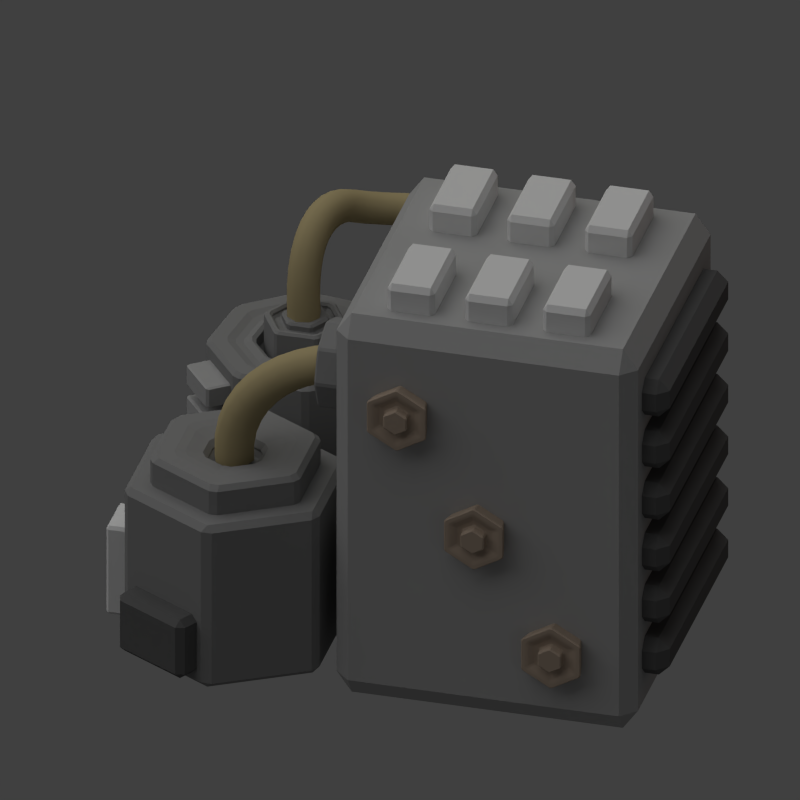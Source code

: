 # Source: small_cogeneration_module.blend  (saved by Blender 2.78.0; exported with 4.5.12 LTS)
import bpy
from mathutils import Matrix  # noqa: F401  (used for matrix-valued properties, if any)

bpy.ops.wm.read_factory_settings(use_empty=True)
scene = bpy.context.scene
scene.name = 'Scene'

# ---- collections
col_collection_1 = bpy.data.collections.new('Collection 1'); scene.collection.children.link(col_collection_1)

# ---- materials (node trees are filled in below, after node groups)
mat_material_002 = bpy.data.materials.new('Material.002')
mat_material_002.alpha_threshold = 0.0
mat_material_002.use_transparent_shadow = False
mat_material_002.diffuse_color = (0.1237, 0.1237, 0.1237, 1.0)
mat_material_002.roughness = 0.5
mat_material_002.line_color = (0.0, 0.0, 0.0, 1.0)
mat_material_004 = bpy.data.materials.new('Material.004')
mat_material_004.alpha_threshold = 0.0
mat_material_004.use_transparent_shadow = False
mat_material_004.diffuse_color = (0.4109, 0.4109, 0.4109, 1.0)
mat_material_004.roughness = 0.5
mat_material_004.line_color = (0.0, 0.0, 0.0, 1.0)
mat_material_007 = bpy.data.materials.new('Material.007')
mat_material_007.alpha_threshold = 0.0
mat_material_007.use_transparent_shadow = False
mat_material_007.diffuse_color = (0.2598, 0.2598, 0.2598, 1.0)
mat_material_007.roughness = 0.5
mat_material_007.line_color = (0.0, 0.0, 0.0, 1.0)
mat_material_003 = bpy.data.materials.new('Material.003')
mat_material_003.alpha_threshold = 0.0
mat_material_003.use_transparent_shadow = False
mat_material_003.roughness = 0.5
mat_material_003.line_color = (0.0, 0.0, 0.0, 1.0)
mat_material = bpy.data.materials.new('Material')
mat_material.alpha_threshold = 0.0
mat_material.use_transparent_shadow = False
mat_material.diffuse_color = (0.2598, 0.2598, 0.2598, 1.0)
mat_material.roughness = 0.5
mat_material.line_color = (0.0, 0.0, 0.0, 1.0)
mat_material_001 = bpy.data.materials.new('Material.001')
mat_material_001.alpha_threshold = 0.0
mat_material_001.use_transparent_shadow = False
mat_material_001.diffuse_color = (0.4109, 0.4109, 0.4109, 1.0)
mat_material_001.roughness = 0.5
mat_material_001.line_color = (0.0, 0.0, 0.0, 1.0)
mat_material_008 = bpy.data.materials.new('Material.008')
mat_material_008.alpha_threshold = 0.0
mat_material_008.use_transparent_shadow = False
mat_material_008.diffuse_color = (0.456, 0.3757, 0.203, 1.0)
mat_material_008.roughness = 0.5
mat_material_008.specular_intensity = 0.25
mat_material_008.line_color = (0.0, 0.0, 0.0, 1.0)
mat_material_009 = bpy.data.materials.new('Material.009')
mat_material_009.alpha_threshold = 0.0
mat_material_009.use_transparent_shadow = False
mat_material_009.diffuse_color = (0.456, 0.3757, 0.203, 1.0)
mat_material_009.roughness = 0.5
mat_material_009.specular_intensity = 0.25
mat_material_009.line_color = (0.0, 0.0, 0.0, 1.0)
mat_material_010 = bpy.data.materials.new('Material.010')
mat_material_010.alpha_threshold = 0.0
mat_material_010.use_transparent_shadow = False
mat_material_010.diffuse_color = (0.423, 0.334, 0.26, 1.0)
mat_material_010.roughness = 0.5
mat_material_010.line_color = (0.0, 0.0, 0.0, 1.0)

# ---- material node trees

# ---- world
world_world = bpy.data.worlds.new('World'); scene.world = world_world
world_world.color = (0.05088, 0.05088, 0.05088)
world_world.use_sun_shadow = False
world_world.sun_shadow_jitter_overblur = 0.0
world_world.cycles.sampling_method = 'NONE'
world_world.cycles.sample_map_resolution = 256

# ---- cameras
cam_camera = bpy.data.cameras.new('Camera')
cam_camera.type = 'ORTHO'
cam_camera.clip_end = 100.0
cam_camera.lens = 35.0
cam_camera.sensor_width = 32.0
cam_camera.sensor_height = 18.0
cam_camera.ortho_scale = 4.0
cam_camera.dof.focus_distance = 0.0
cam_camera.dof.aperture_fstop = 128.0

# ---- lights
light_point = bpy.data.lights.new('Point', 'POINT')
light_point.transmission_factor = 0.0
light_point.energy = 4.5
light_point.shadow_buffer_clip_start = 0.5
light_point.shadow_soft_size = 0.1
light_point.shadow_maximum_resolution = 0.006
light_point.use_absolute_resolution = True
light_lamp_001 = bpy.data.lights.new('Lamp.001', 'POINT')
light_lamp_001.color = (1.0, 0.9744, 0.0)
light_lamp_001.transmission_factor = 0.0
light_lamp_001.cutoff_distance = 30.0
light_lamp_001.shadow_buffer_clip_start = 1.001
light_lamp_001.shadow_soft_size = 1.0
light_lamp_001.shadow_maximum_resolution = 0.006
light_lamp_001.use_absolute_resolution = True
light_lamp_001.cycles.use_multiple_importance_sampling = False
light_sun = bpy.data.lights.new('Sun', 'SUN')
light_sun.transmission_factor = 0.0
light_sun.angle = 1.571
light_sun.energy = 1.0
light_sun.shadow_buffer_clip_start = 0.5
light_sun.shadow_soft_size = 1.0
light_sun.shadow_cascade_max_distance = 1000.0
light_sun.cycles.use_multiple_importance_sampling = False
light_lamp = bpy.data.lights.new('Lamp', 'POINT')
light_lamp.color = (1.0, 0.3101, 0.0)
light_lamp.transmission_factor = 0.0
light_lamp.cutoff_distance = 30.0
light_lamp.energy = 8.0
light_lamp.shadow_buffer_clip_start = 1.001
light_lamp.shadow_soft_size = 1.0
light_lamp.shadow_maximum_resolution = 0.006
light_lamp.use_absolute_resolution = True
light_lamp.cycles.use_multiple_importance_sampling = False

# ---- meshes
me_cube_045 = bpy.data.meshes.new('Cube.045')
me_cube_045.from_pydata([(-0.6621, -0.6621, -0.4878), (-0.6621, 0.6621, -0.4878), (0.6621, 0.6621, -0.4878), (0.6621, -0.6621, -0.4878), (-0.6621, -0.6621, 0.4878), (-0.6621, 0.6621, 0.4878), (0.6621, 0.6621, 0.4878), (0.6621, -0.6621, 0.4878)], [], [(4, 5, 1, 0), (5, 6, 2, 1), (6, 7, 3, 2), (7, 4, 0, 3), (0, 1, 2, 3), (7, 6, 5, 4)])
me_cube_045.materials.append(mat_material_002)
me_cube_045.use_remesh_preserve_volume = False
me_cube_045.use_remesh_preserve_attributes = False
me_cube_045.use_mirror_vertex_groups = False
me_cube_045.update()
me_cube_044 = bpy.data.meshes.new('Cube.044')
me_cube_044.from_pydata([(-1.0, -1.0, -1.0), (-1.0, 1.0, -1.0), (1.0, 1.0, -1.0), (1.0, -1.0, -1.0), (-1.0, -1.0, 1.0), (-1.0, 1.0, 1.0), (1.0, 1.0, 1.0), (1.0, -1.0, 1.0)], [], [(4, 5, 1, 0), (5, 6, 2, 1), (6, 7, 3, 2), (7, 4, 0, 3), (0, 1, 2, 3), (7, 6, 5, 4)])
me_cube_044.materials.append(mat_material_004)
me_cube_044.use_remesh_preserve_volume = False
me_cube_044.use_remesh_preserve_attributes = False
me_cube_044.use_mirror_vertex_groups = False
me_cube_044.update()
me_cylinder_016 = bpy.data.meshes.new('Cylinder.016')
me_cylinder_016.from_pydata([(-1.366e-08, 1.0, -1.319), (-1.366e-08, 1.0, 1.246), (0.7071, 0.7071, -1.319), (0.7071, 0.7071, 1.246), (1.0, -4.169e-08, -1.319), (1.0, -4.169e-08, 1.246), (0.7071, -0.7071, -1.319), (0.7071, -0.7071, 1.246), (-1.011e-07, -1.0, -1.319), (-1.011e-07, -1.0, 1.246), (-0.7071, -0.7071, -1.319), (-0.7071, -0.7071, 1.246), (-1.0, 1.394e-08, -1.319), (-1.0, 1.394e-08, 1.246), (-0.7071, 0.7071, -1.319), (-0.7071, 0.7071, 1.246), (-1.553e-08, 0.7479, 1.246), (0.5289, 0.5289, 1.246), (0.7479, -3.068e-08, 1.246), (0.5289, -0.5289, 1.246), (-8.092e-08, -0.7479, 1.246), (-0.5289, -0.5289, 1.246), (-0.7479, 1.094e-08, 1.246), (-0.5289, 0.5289, 1.246), (-1.981e-08, 0.6732, 1.192), (0.476, 0.476, 1.192), (0.6732, -2.741e-08, 1.192), (0.476, -0.476, 1.192), (-7.867e-08, -0.6732, 1.192), (-0.476, -0.476, 1.192), (-0.6732, 1.004e-08, 1.192), (-0.476, 0.476, 1.192), (-2.943e-08, 0.5052, 1.264), (0.3572, 0.3572, 1.264), (0.5052, -2.192e-08, 1.264), (0.3572, -0.3572, 1.264), (-7.36e-08, -0.5052, 1.264), (-0.3572, -0.3572, 1.264), (-0.5052, 6.182e-09, 1.264), (-0.3572, 0.3572, 1.264), (-2.943e-08, 0.5052, 1.047), (0.3572, 0.3572, 1.047), (0.5052, -2.192e-08, 1.047), (0.3572, -0.3572, 1.047), (-7.36e-08, -0.5052, 1.047), (-0.3572, -0.3572, 1.047), (-0.5052, 6.182e-09, 1.047), (-0.3572, 0.3572, 1.047)], [], [(0, 1, 3, 2), (2, 3, 5, 4), (4, 5, 7, 6), (6, 7, 9, 8), (8, 9, 11, 10), (10, 11, 13, 12), (1, 15, 23, 16), (14, 15, 1, 0), (12, 13, 15, 14), (0, 2, 4, 6, 8, 10, 12, 14), (16, 23, 31, 24), (15, 13, 22, 23), (13, 11, 21, 22), (11, 9, 20, 21), (9, 7, 19, 20), (7, 5, 18, 19), (5, 3, 17, 18), (3, 1, 16, 17), (24, 31, 39, 32), (23, 22, 30, 31), (22, 21, 29, 30), (21, 20, 28, 29), (20, 19, 27, 28), (19, 18, 26, 27), (18, 17, 25, 26), (17, 16, 24, 25), (32, 39, 47, 40), (31, 30, 38, 39), (30, 29, 37, 38), (29, 28, 36, 37), (28, 27, 35, 36), (27, 26, 34, 35), (26, 25, 33, 34), (25, 24, 32, 33), (41, 40, 47, 46, 45, 44, 43, 42), (39, 38, 46, 47), (38, 37, 45, 46), (37, 36, 44, 45), (36, 35, 43, 44), (35, 34, 42, 43), (34, 33, 41, 42), (33, 32, 40, 41)])
me_cylinder_016.materials.append(mat_material_007)
me_cylinder_016.use_remesh_preserve_volume = False
me_cylinder_016.use_remesh_preserve_attributes = False
me_cylinder_016.use_mirror_vertex_groups = False
me_cylinder_016.update()
me_cylinder_013 = bpy.data.meshes.new('Cylinder.013')
me_cylinder_013.from_pydata([(-1.366e-08, 1.0, -1.319), (-1.366e-08, 1.0, 1.246), (0.7071, 0.7071, -1.319), (0.7071, 0.7071, 1.246), (1.0, -4.169e-08, -1.319), (1.0, -4.169e-08, 1.246), (0.7071, -0.7071, -1.319), (0.7071, -0.7071, 1.246), (-1.011e-07, -1.0, -1.319), (-1.011e-07, -1.0, 1.246), (-0.7071, -0.7071, -1.319), (-0.7071, -0.7071, 1.246), (-1.0, 1.394e-08, -1.319), (-1.0, 1.394e-08, 1.246), (-0.7071, 0.7071, -1.319), (-0.7071, 0.7071, 1.246), (-1.553e-08, 0.7479, 1.246), (0.5289, 0.5289, 1.246), (0.7479, -3.068e-08, 1.246), (0.5289, -0.5289, 1.246), (-8.092e-08, -0.7479, 1.246), (-0.5289, -0.5289, 1.246), (-0.7479, 1.094e-08, 1.246), (-0.5289, 0.5289, 1.246), (-1.981e-08, 0.6732, 1.192), (0.476, 0.476, 1.192), (0.6732, -2.741e-08, 1.192), (0.476, -0.476, 1.192), (-7.867e-08, -0.6732, 1.192), (-0.476, -0.476, 1.192), (-0.6732, 1.004e-08, 1.192), (-0.476, 0.476, 1.192), (-2.943e-08, 0.5052, 1.264), (0.3572, 0.3572, 1.264), (0.5052, -2.192e-08, 1.264), (0.3572, -0.3572, 1.264), (-7.36e-08, -0.5052, 1.264), (-0.3572, -0.3572, 1.264), (-0.5052, 6.182e-09, 1.264), (-0.3572, 0.3572, 1.264), (-2.943e-08, 0.5052, 1.047), (0.3572, 0.3572, 1.047), (0.5052, -2.192e-08, 1.047), (0.3572, -0.3572, 1.047), (-7.36e-08, -0.5052, 1.047), (-0.3572, -0.3572, 1.047), (-0.5052, 6.182e-09, 1.047), (-0.3572, 0.3572, 1.047)], [], [(0, 1, 3, 2), (2, 3, 5, 4), (4, 5, 7, 6), (6, 7, 9, 8), (8, 9, 11, 10), (10, 11, 13, 12), (1, 15, 23, 16), (14, 15, 1, 0), (12, 13, 15, 14), (0, 2, 4, 6, 8, 10, 12, 14), (16, 23, 31, 24), (15, 13, 22, 23), (13, 11, 21, 22), (11, 9, 20, 21), (9, 7, 19, 20), (7, 5, 18, 19), (5, 3, 17, 18), (3, 1, 16, 17), (24, 31, 39, 32), (23, 22, 30, 31), (22, 21, 29, 30), (21, 20, 28, 29), (20, 19, 27, 28), (19, 18, 26, 27), (18, 17, 25, 26), (17, 16, 24, 25), (32, 39, 47, 40), (31, 30, 38, 39), (30, 29, 37, 38), (29, 28, 36, 37), (28, 27, 35, 36), (27, 26, 34, 35), (26, 25, 33, 34), (25, 24, 32, 33), (41, 40, 47, 46, 45, 44, 43, 42), (39, 38, 46, 47), (38, 37, 45, 46), (37, 36, 44, 45), (36, 35, 43, 44), (35, 34, 42, 43), (34, 33, 41, 42), (33, 32, 40, 41)])
me_cylinder_013.materials.append(mat_material_007)
me_cylinder_013.use_remesh_preserve_volume = False
me_cylinder_013.use_remesh_preserve_attributes = False
me_cylinder_013.use_mirror_vertex_groups = False
me_cylinder_013.update()
me_cylinder_012 = bpy.data.meshes.new('Cylinder.012')
me_cylinder_012.from_pydata([(0.0, 1.8, -1.8), (0.0, 1.8, 1.8), (1.559, 0.9, -1.8), (1.559, 0.9, 1.8), (1.559, -0.9, -1.8), (1.559, -0.9, 1.8), (-1.574e-07, -1.8, -1.8), (-1.574e-07, -1.8, 1.8), (-1.559, -0.9, -1.8), (-1.559, -0.9, 1.8), (-1.559, 0.9, -1.8), (-1.559, 0.9, 1.8), (-2.694e-08, 1.19, 1.8), (1.03, 0.5949, 1.8), (1.03, -0.5949, 1.8), (-1.31e-07, -1.19, 1.8), (-1.03, -0.5949, 1.8), (-1.03, 0.5949, 1.8), (-6.83e-08, 0.5994, 1.657), (0.5191, 0.2997, 1.657), (0.5191, -0.2997, 1.657), (-1.296e-07, -0.5994, 1.657), (-0.5191, -0.2997, 1.657), (-0.5191, 0.2997, 1.657), (-6.83e-08, 0.5994, 1.418), (0.5191, 0.2997, 1.418), (0.5191, -0.2997, 1.418), (-1.296e-07, -0.5994, 1.418), (-0.5191, -0.2997, 1.418), (-0.5191, 0.2997, 1.418)], [], [(0, 1, 3, 2), (2, 3, 5, 4), (4, 5, 7, 6), (6, 7, 9, 8), (1, 11, 17, 12), (10, 11, 1, 0), (8, 9, 11, 10), (0, 2, 4, 6, 8, 10), (12, 17, 23, 18), (11, 9, 16, 17), (9, 7, 15, 16), (7, 5, 14, 15), (5, 3, 13, 14), (3, 1, 12, 13), (18, 23, 29, 24), (17, 16, 22, 23), (16, 15, 21, 22), (15, 14, 20, 21), (14, 13, 19, 20), (13, 12, 18, 19), (25, 24, 29, 28, 27, 26), (23, 22, 28, 29), (22, 21, 27, 28), (21, 20, 26, 27), (20, 19, 25, 26), (19, 18, 24, 25)])
me_cylinder_012.materials.append(mat_material_007)
me_cylinder_012.use_remesh_preserve_volume = False
me_cylinder_012.use_remesh_preserve_attributes = False
me_cylinder_012.use_mirror_vertex_groups = False
me_cylinder_012.update()
me_cube_043 = bpy.data.meshes.new('Cube.043')
me_cube_043.from_pydata([(-1.0, -1.0, -1.0), (-1.0, 1.0, -1.0), (1.0, 1.0, -1.0), (1.0, -1.0, -1.0), (-1.0, -1.0, 1.838), (-1.0, 1.0, 1.838), (1.0, 1.0, 1.838), (1.0, -1.0, 1.838)], [], [(4, 5, 1, 0), (5, 6, 2, 1), (6, 7, 3, 2), (7, 4, 0, 3), (0, 1, 2, 3), (7, 6, 5, 4)])
me_cube_043.materials.append(mat_material_003)
me_cube_043.use_remesh_preserve_volume = False
me_cube_043.use_remesh_preserve_attributes = False
me_cube_043.use_mirror_vertex_groups = False
me_cube_043.update()
me_cylinder_011 = bpy.data.meshes.new('Cylinder.011')
me_cylinder_011.from_pydata([(0.0, 1.8, -1.8), (0.0, 1.8, 1.8), (1.559, 0.9, -1.8), (1.559, 0.9, 1.8), (1.559, -0.9, -1.8), (1.559, -0.9, 1.8), (-1.574e-07, -1.8, -1.8), (-1.574e-07, -1.8, 1.8), (-1.559, -0.9, -1.8), (-1.559, -0.9, 1.8), (-1.559, 0.9, -1.8), (-1.559, 0.9, 1.8), (-1.563e-08, 1.446, 1.8), (1.252, 0.723, 1.8), (1.252, -0.723, 1.8), (-1.42e-07, -1.446, 1.8), (-1.252, -0.723, 1.8), (-1.252, 0.723, 1.8), (-1.563e-08, 1.446, 1.508), (1.252, 0.723, 1.508), (1.252, -0.723, 1.508), (-1.42e-07, -1.446, 1.508), (-1.252, -0.723, 1.508), (-1.252, 0.723, 1.508), (-3.321e-08, 1.048, 1.508), (0.9075, 0.5239, 1.508), (0.9075, -0.5239, 1.508), (-1.248e-07, -1.048, 1.508), (-0.9075, -0.5239, 1.508), (-0.9075, 0.5239, 1.508), (-1.458e-08, 1.048, 1.931), (0.9075, 0.5239, 1.931), (0.9075, -0.5239, 1.931), (-1.062e-07, -1.048, 1.931), (-0.9075, -0.5239, 1.931), (-0.9075, 0.5239, 1.931)], [], [(0, 1, 3, 2), (2, 3, 5, 4), (4, 5, 7, 6), (6, 7, 9, 8), (1, 11, 17, 12), (10, 11, 1, 0), (8, 9, 11, 10), (0, 2, 4, 6, 8, 10), (12, 17, 23, 18), (11, 9, 16, 17), (9, 7, 15, 16), (7, 5, 14, 15), (5, 3, 13, 14), (3, 1, 12, 13), (18, 23, 29, 24), (17, 16, 22, 23), (16, 15, 21, 22), (15, 14, 20, 21), (14, 13, 19, 20), (13, 12, 18, 19), (24, 29, 35, 30), (23, 22, 28, 29), (22, 21, 27, 28), (21, 20, 26, 27), (20, 19, 25, 26), (19, 18, 24, 25), (31, 30, 35, 34, 33, 32), (29, 28, 34, 35), (28, 27, 33, 34), (27, 26, 32, 33), (26, 25, 31, 32), (25, 24, 30, 31)])
me_cylinder_011.materials.append(mat_material)
me_cylinder_011.use_remesh_preserve_volume = False
me_cylinder_011.use_remesh_preserve_attributes = False
me_cylinder_011.use_mirror_vertex_groups = False
me_cylinder_011.update()
me_cylinder_010 = bpy.data.meshes.new('Cylinder.010')
me_cylinder_010.from_pydata([(-1.366e-08, 1.0, -1.067), (-1.366e-08, 1.0, 1.246), (0.7071, 0.7071, -1.067), (0.7071, 0.7071, 1.246), (1.0, -4.169e-08, -1.067), (1.0, -4.169e-08, 1.246), (0.7071, -0.7071, -1.067), (0.7071, -0.7071, 1.246), (-1.011e-07, -1.0, -1.067), (-1.011e-07, -1.0, 1.246), (-0.7071, -0.7071, -1.067), (-0.7071, -0.7071, 1.246), (-1.0, 1.394e-08, -1.067), (-1.0, 1.394e-08, 1.246), (-0.7071, 0.7071, -1.067), (-0.7071, 0.7071, 1.246), (-1.553e-08, 0.7479, 1.246), (0.5289, 0.5289, 1.246), (0.7479, -3.068e-08, 1.246), (0.5289, -0.5289, 1.246), (-8.092e-08, -0.7479, 1.246), (-0.5289, -0.5289, 1.246), (-0.7479, 1.094e-08, 1.246), (-0.5289, 0.5289, 1.246), (-1.981e-08, 0.6732, 1.192), (0.476, 0.476, 1.192), (0.6732, -2.741e-08, 1.192), (0.476, -0.476, 1.192), (-7.867e-08, -0.6732, 1.192), (-0.476, -0.476, 1.192), (-0.6732, 1.004e-08, 1.192), (-0.476, 0.476, 1.192), (-2.943e-08, 0.5052, 1.264), (0.3572, 0.3572, 1.264), (0.5052, -2.192e-08, 1.264), (0.3572, -0.3572, 1.264), (-7.36e-08, -0.5052, 1.264), (-0.3572, -0.3572, 1.264), (-0.5052, 6.182e-09, 1.264), (-0.3572, 0.3572, 1.264), (-2.943e-08, 0.5052, 1.047), (0.3572, 0.3572, 1.047), (0.5052, -2.192e-08, 1.047), (0.3572, -0.3572, 1.047), (-7.36e-08, -0.5052, 1.047), (-0.3572, -0.3572, 1.047), (-0.5052, 6.182e-09, 1.047), (-0.3572, 0.3572, 1.047)], [], [(0, 1, 3, 2), (2, 3, 5, 4), (4, 5, 7, 6), (6, 7, 9, 8), (8, 9, 11, 10), (10, 11, 13, 12), (1, 15, 23, 16), (14, 15, 1, 0), (12, 13, 15, 14), (0, 2, 4, 6, 8, 10, 12, 14), (16, 23, 31, 24), (15, 13, 22, 23), (13, 11, 21, 22), (11, 9, 20, 21), (9, 7, 19, 20), (7, 5, 18, 19), (5, 3, 17, 18), (3, 1, 16, 17), (24, 31, 39, 32), (23, 22, 30, 31), (22, 21, 29, 30), (21, 20, 28, 29), (20, 19, 27, 28), (19, 18, 26, 27), (18, 17, 25, 26), (17, 16, 24, 25), (32, 39, 47, 40), (31, 30, 38, 39), (30, 29, 37, 38), (29, 28, 36, 37), (28, 27, 35, 36), (27, 26, 34, 35), (26, 25, 33, 34), (25, 24, 32, 33), (41, 40, 47, 46, 45, 44, 43, 42), (39, 38, 46, 47), (38, 37, 45, 46), (37, 36, 44, 45), (36, 35, 43, 44), (35, 34, 42, 43), (34, 33, 41, 42), (33, 32, 40, 41)])
me_cylinder_010.materials.append(mat_material_007)
me_cylinder_010.use_remesh_preserve_volume = False
me_cylinder_010.use_remesh_preserve_attributes = False
me_cylinder_010.use_mirror_vertex_groups = False
me_cylinder_010.update()
me_cylinder_007 = bpy.data.meshes.new('Cylinder.007')
me_cylinder_007.from_pydata([(-1.988e-08, 1.8, -1.441), (-1.988e-08, 1.8, 1.441), (1.559, 0.9, -1.441), (1.559, 0.9, 1.441), (1.559, -0.9, -1.441), (1.559, -0.9, 1.441), (-1.772e-07, -1.8, -1.441), (-1.772e-07, -1.8, 1.441), (-1.559, -0.9, -1.441), (-1.559, -0.9, 1.441), (-1.559, 0.9, -1.441), (-1.559, 0.9, 1.441)], [], [(0, 1, 3, 2), (2, 3, 5, 4), (4, 5, 7, 6), (6, 7, 9, 8), (3, 1, 11, 9, 7, 5), (10, 11, 1, 0), (8, 9, 11, 10), (0, 2, 4, 6, 8, 10)])
me_cylinder_007.materials.append(mat_material_007)
me_cylinder_007.use_remesh_preserve_volume = False
me_cylinder_007.use_remesh_preserve_attributes = False
me_cylinder_007.use_mirror_vertex_groups = False
me_cylinder_007.update()
me_cube_042 = bpy.data.meshes.new('Cube.042')
me_cube_042.from_pydata([(-1.104, -0.2536, -0.1892), (-1.104, 0.2536, -0.1892), (1.104, 0.2536, -0.1892), (1.104, -0.2536, -0.1892), (-1.104, -0.2536, 0.1892), (-1.104, 0.2536, 0.1892), (1.104, 0.2536, 0.1892), (1.104, -0.2536, 0.1892)], [], [(4, 5, 1, 0), (5, 6, 2, 1), (6, 7, 3, 2), (7, 4, 0, 3), (0, 1, 2, 3), (7, 6, 5, 4)])
me_cube_042.materials.append(mat_material_002)
me_cube_042.use_remesh_preserve_volume = False
me_cube_042.use_remesh_preserve_attributes = False
me_cube_042.use_mirror_vertex_groups = False
me_cube_042.update()
me_cube_041 = bpy.data.meshes.new('Cube.041')
me_cube_041.from_pydata([(-0.5386, -1.0, -0.6455), (-0.5386, 1.0, -0.6455), (0.5386, 1.0, -0.6455), (0.5386, -1.0, -0.6455), (-0.5386, -1.0, 0.6455), (-0.5386, 1.0, 0.6455), (0.5386, 1.0, 0.6455), (0.5386, -1.0, 0.6455)], [], [(4, 5, 1, 0), (5, 6, 2, 1), (6, 7, 3, 2), (7, 4, 0, 3), (0, 1, 2, 3), (7, 6, 5, 4)])
me_cube_041.materials.append(mat_material_003)
me_cube_041.use_remesh_preserve_volume = False
me_cube_041.use_remesh_preserve_attributes = False
me_cube_041.use_mirror_vertex_groups = False
me_cube_041.update()
me_cube_040 = bpy.data.meshes.new('Cube.040')
me_cube_040.from_pydata([(-0.5386, -1.0, -0.6455), (-0.5386, 1.0, -0.6455), (0.5386, 1.0, -0.6455), (0.5386, -1.0, -0.6455), (-0.5386, -1.0, 0.6455), (-0.5386, 1.0, 0.6455), (0.5386, 1.0, 0.6455), (0.5386, -1.0, 0.6455)], [], [(4, 5, 1, 0), (5, 6, 2, 1), (6, 7, 3, 2), (7, 4, 0, 3), (0, 1, 2, 3), (7, 6, 5, 4)])
me_cube_040.materials.append(mat_material_003)
me_cube_040.use_remesh_preserve_volume = False
me_cube_040.use_remesh_preserve_attributes = False
me_cube_040.use_mirror_vertex_groups = False
me_cube_040.update()
me_cube_039 = bpy.data.meshes.new('Cube.039')
me_cube_039.from_pydata([(-0.5386, -1.0, -0.6455), (-0.5386, 1.0, -0.6455), (0.5386, 1.0, -0.6455), (0.5386, -1.0, -0.6455), (-0.5386, -1.0, 0.6455), (-0.5386, 1.0, 0.6455), (0.5386, 1.0, 0.6455), (0.5386, -1.0, 0.6455)], [], [(4, 5, 1, 0), (5, 6, 2, 1), (6, 7, 3, 2), (7, 4, 0, 3), (0, 1, 2, 3), (7, 6, 5, 4)])
me_cube_039.materials.append(mat_material_003)
me_cube_039.use_remesh_preserve_volume = False
me_cube_039.use_remesh_preserve_attributes = False
me_cube_039.use_mirror_vertex_groups = False
me_cube_039.update()
me_cube_038 = bpy.data.meshes.new('Cube.038')
me_cube_038.from_pydata([(-1.0, -1.0, -1.0), (-1.0, 1.0, -1.0), (1.0, 1.0, -1.0), (1.0, -1.0, -1.0), (-1.0, -1.0, 1.0), (-1.0, 1.0, 1.0), (1.0, 1.0, 1.0), (1.0, -1.0, 1.0)], [], [(4, 5, 1, 0), (5, 6, 2, 1), (6, 7, 3, 2), (7, 4, 0, 3), (0, 1, 2, 3), (7, 6, 5, 4)])
me_cube_038.materials.append(mat_material_001)
me_cube_038.use_remesh_preserve_volume = False
me_cube_038.use_remesh_preserve_attributes = False
me_cube_038.use_mirror_vertex_groups = False
me_cube_038.update()
me_cylinder_015 = bpy.data.meshes.new('Cylinder.015')
me_cylinder_015.from_pydata([(0.0, 1.8, -1.8), (2.229e-08, 2.653, 1.786), (1.559, 0.9, -1.8), (2.298, 1.327, 1.786), (1.559, -0.9, -1.8), (2.298, -1.327, 1.786), (-1.574e-07, -1.8, -1.8), (-2.097e-07, -2.653, 1.786), (-1.559, -0.9, -1.8), (-2.298, -1.327, 1.786), (-1.559, 0.9, -1.8), (-2.298, 1.327, 1.786), (-7.52e-10, 2.131, 1.786), (1.846, 1.066, 1.786), (1.846, -1.066, 1.786), (-1.871e-07, -2.131, 1.786), (-1.846, -1.066, 1.786), (-1.846, 1.066, 1.786), (-1.563e-08, 1.446, 1.508), (1.252, 0.723, 1.508), (1.252, -0.723, 1.508), (-1.42e-07, -1.446, 1.508), (-1.252, -0.723, 1.508), (-1.252, 0.723, 1.508), (-3.321e-08, 1.048, 1.508), (0.9075, 0.5239, 1.508), (0.9075, -0.5239, 1.508), (-1.248e-07, -1.048, 1.508), (-0.9075, -0.5239, 1.508), (-0.9075, 0.5239, 1.508), (-1.458e-08, 1.048, 2.2), (0.9075, 0.5239, 2.2), (0.9075, -0.5239, 2.2), (-1.062e-07, -1.048, 2.2), (-0.9075, -0.5239, 2.2), (-0.9075, 0.5239, 2.2)], [], [(0, 1, 3, 2), (2, 3, 5, 4), (4, 5, 7, 6), (6, 7, 9, 8), (1, 11, 17, 12), (10, 11, 1, 0), (8, 9, 11, 10), (0, 2, 4, 6, 8, 10), (12, 17, 23, 18), (11, 9, 16, 17), (9, 7, 15, 16), (7, 5, 14, 15), (5, 3, 13, 14), (3, 1, 12, 13), (18, 23, 29, 24), (17, 16, 22, 23), (16, 15, 21, 22), (15, 14, 20, 21), (14, 13, 19, 20), (13, 12, 18, 19), (24, 29, 35, 30), (23, 22, 28, 29), (22, 21, 27, 28), (21, 20, 26, 27), (20, 19, 25, 26), (19, 18, 24, 25), (31, 30, 35, 34, 33, 32), (29, 28, 34, 35), (28, 27, 33, 34), (27, 26, 32, 33), (26, 25, 31, 32), (25, 24, 30, 31)])
me_cylinder_015.materials.append(mat_material_010)
me_cylinder_015.use_remesh_preserve_volume = False
me_cylinder_015.use_remesh_preserve_attributes = False
me_cylinder_015.use_mirror_vertex_groups = False
me_cylinder_015.update()

# ---- curves / text
cu_beziercurve_016 = bpy.data.curves.new('BezierCurve.016', 'CURVE')
cu_beziercurve_016.dimensions = '3D'
_sp = cu_beziercurve_016.splines.new('BEZIER'); _sp.bezier_points.add(1)
_sp.bezier_points.foreach_set('co', [0.1571, -0.2642, -0.3377, -0.1644, 0.2695, 0.2824])
_sp.bezier_points.foreach_set('handle_left', [0.1322, -0.2569, -0.6276, -0.03316, 0.0727, 0.3168])
_sp.bezier_points.foreach_set('handle_right', [0.1961, -0.2757, 0.1162, -0.2879, 0.4547, 0.25])
for _p, _l, _r in zip(_sp.bezier_points, ['ALIGNED', 'ALIGNED'], ['ALIGNED', 'ALIGNED']): _p.handle_left_type = _l; _p.handle_right_type = _r
_sp.bezier_points.foreach_set('radius', [2.066, 2.066])
_sp.order_u = 0
_sp.order_v = 0
cu_beziercurve_016.materials.append(mat_material_008)
cu_beziercurve_016.use_path = True
cu_beziercurve_016.use_path_clamp = True
cu_beziercurve_016.bevel_resolution = 2
cu_beziercurve_016.bevel_depth = 0.05
cu_beziercurve_016.fill_mode = 'FULL'
cu_beziercurve_000 = bpy.data.curves.new('BezierCurve.000', 'CURVE')
cu_beziercurve_000.dimensions = '3D'
_sp = cu_beziercurve_000.splines.new('BEZIER'); _sp.bezier_points.add(2)
_sp.bezier_points.foreach_set('co', [0.563, -0.2304, -0.4083, 0.04616, -0.3523, 0.1542, -0.2341, 0.7039, 0.1725])
_sp.bezier_points.foreach_set('handle_left', [0.5534, -0.2015, -0.7658, 0.2167, -0.4179, 0.2261, -0.643, 0.4058, 0.2213])
_sp.bezier_points.foreach_set('handle_right', [0.5792, -0.2791, 0.1948, -0.3037, -0.2177, 0.006593, -0.04983, 0.8382, 0.1505])
for _p, _l, _r in zip(_sp.bezier_points, ['ALIGNED', 'ALIGNED', 'ALIGNED'], ['ALIGNED', 'ALIGNED', 'ALIGNED']): _p.handle_left_type = _l; _p.handle_right_type = _r
_sp.bezier_points.foreach_set('radius', [2.096, 2.096, 2.096])
_sp.order_u = 0
_sp.order_v = 0
cu_beziercurve_000.materials.append(mat_material_009)
cu_beziercurve_000.use_path = True
cu_beziercurve_000.use_path_clamp = True
cu_beziercurve_000.bevel_resolution = 2
cu_beziercurve_000.bevel_depth = 0.05
cu_beziercurve_000.fill_mode = 'FULL'

# ---- objects
ob_cube_045 = bpy.data.objects.new('Cube.045', me_cube_045)
ob_cube_044 = bpy.data.objects.new('Cube.044', me_cube_044)
ob_cylinder_014 = bpy.data.objects.new('Cylinder.014', me_cylinder_016)
ob_cylinder_013 = bpy.data.objects.new('Cylinder.013', me_cylinder_013)
ob_cylinder_012 = bpy.data.objects.new('Cylinder.012', me_cylinder_012)
ob_cube_043 = bpy.data.objects.new('Cube.043', me_cube_043)
ob_cylinder_011 = bpy.data.objects.new('Cylinder.011', me_cylinder_011)
ob_cylinder_010 = bpy.data.objects.new('Cylinder.010', me_cylinder_010)
ob_cylinder_009 = bpy.data.objects.new('Cylinder.009', me_cylinder_007)
ob_cube_042 = bpy.data.objects.new('Cube.042', me_cube_042)
ob_cube_041 = bpy.data.objects.new('Cube.041', me_cube_041)
ob_cube_040 = bpy.data.objects.new('Cube.040', me_cube_040)
ob_cube_039 = bpy.data.objects.new('Cube.039', me_cube_039)
ob_point = bpy.data.objects.new('Point', light_point)
ob_cube_038 = bpy.data.objects.new('Cube.038', me_cube_038)
ob_lamp_001 = bpy.data.objects.new('Lamp.001', light_lamp_001)
ob_sun = bpy.data.objects.new('Sun', light_sun)
ob_lamp = bpy.data.objects.new('Lamp', light_lamp)
ob_camera = bpy.data.objects.new('Camera', cam_camera)
ob_beziercurve_002 = bpy.data.objects.new('BezierCurve.002', cu_beziercurve_016)
ob_beziercurve_000 = bpy.data.objects.new('BezierCurve.000', cu_beziercurve_000)
ob_cylinder_016 = bpy.data.objects.new('Cylinder.016', me_cylinder_015)

# ---- transforms, parenting, visibility, modifiers, constraints
ob_cube_045.location = (-1.443, 0.1131, -0.7033)
ob_cube_045.scale = (0.3465, 0.3465, 0.3465)
ob_cube_045.lineart.crease_threshold = 0.0
_m = ob_cube_045.modifiers.new('Bevel', 'BEVEL')
_m.limit_method = 'NONE'
_m.spread = 0.0
ob_cube_044.location = (-0.4952, 0.7662, 0.0289)
ob_cube_044.rotation_euler = (0.0, 0.0, 5.89)
ob_cube_044.scale = (0.1374, 0.1374, 0.05629)
ob_cube_044.lineart.crease_threshold = 0.0
_m = ob_cube_044.modifiers.new('Bevel', 'BEVEL')
_m.limit_method = 'NONE'
_m.spread = 0.0
_m = ob_cube_044.modifiers.new('Array', 'ARRAY')
_m.constant_offset_displace = (0.0, 0.0, 0.0)
_m.relative_offset_displace = (0.0, 0.0, -1.6)
ob_cylinder_014.location = (0.3941, -0.2941, 0.7362)
ob_cylinder_014.rotation_euler = (4.712, 0.0, 5.236)
ob_cylinder_014.scale = (0.2079, 0.2079, 0.2079)
ob_cylinder_014.lineart.crease_threshold = 0.0
_m = ob_cylinder_014.modifiers.new('Bevel', 'BEVEL')
_m.width = 0.05
_m.width_pct = 0.05
_m.limit_method = 'NONE'
_m.spread = 0.0
ob_cylinder_013.location = (-0.6757, -0.5531, 0.7118)
ob_cylinder_013.rotation_euler = (4.712, 0.0, 0.5236)
ob_cylinder_013.scale = (0.2368, 0.2368, 0.2368)
ob_cylinder_013.lineart.crease_threshold = 0.0
_m = ob_cylinder_013.modifiers.new('Bevel', 'BEVEL')
_m.width = 0.05
_m.width_pct = 0.05
_m.limit_method = 'NONE'
_m.spread = 0.0
ob_cylinder_012.location = (-1.05, 0.1131, -0.2957)
ob_cylinder_012.scale = (0.2487, 0.2487, 0.2487)
ob_cylinder_012.lineart.crease_threshold = 0.0
_m = ob_cylinder_012.modifiers.new('Bevel', 'BEVEL')
_m.limit_method = 'NONE'
_m.spread = 0.0
ob_cube_043.location = (-1.304, 0.5545, -0.6693)
ob_cube_043.rotation_euler = (0.0, -0.0, 5.236)
ob_cube_043.scale = (0.128, 0.128, 0.1794)
ob_cube_043.lineart.crease_threshold = 0.0
_m = ob_cube_043.modifiers.new('Bevel', 'BEVEL')
_m.limit_method = 'NONE'
_m.spread = 0.0
ob_cylinder_011.location = (-0.0763, 0.5937, 0.08332)
ob_cylinder_011.rotation_euler = (0.0, -0.0, -1.571)
ob_cylinder_011.scale = (0.1206, 0.1206, 0.1206)
ob_cylinder_011.lineart.crease_threshold = 0.0
_m = ob_cylinder_011.modifiers.new('Bevel', 'BEVEL')
_m.limit_method = 'NONE'
_m.spread = 0.0
ob_cylinder_010.location = (-0.0763, 0.5937, -0.4494)
ob_cylinder_010.scale = (0.5002, 0.5002, 0.5002)
ob_cylinder_010.lineart.crease_threshold = 0.0
_m = ob_cylinder_010.modifiers.new('Bevel', 'BEVEL')
_m.width = 0.05
_m.width_pct = 0.05
_m.limit_method = 'NONE'
_m.spread = 0.0
ob_cylinder_009.location = (-1.05, 0.1131, -0.4716)
ob_cylinder_009.scale = (0.3233, 0.3233, 0.3233)
ob_cylinder_009.lineart.crease_threshold = 0.0
_m = ob_cylinder_009.modifiers.new('Bevel', 'BEVEL')
_m.limit_method = 'NONE'
_m.spread = 0.0
ob_cube_042.location = (0.3787, -1.541, 0.8449)
ob_cube_042.rotation_euler = (0.0, -0.0, 0.5236)
ob_cube_042.scale = (0.5625, 0.5625, 0.5625)
ob_cube_042.lineart.crease_threshold = 0.0
_m = ob_cube_042.modifiers.new('Bevel', 'BEVEL')
_m.limit_method = 'NONE'
_m.spread = 0.0
_m = ob_cube_042.modifiers.new('Array', 'ARRAY')
_m.count = 6
_m.constant_offset_displace = (0.0, 0.0, 0.0)
_m.relative_offset_displace = (0.0, 0.0, -1.4)
ob_cube_041.location = (0.55, -1.0, 1.119)
ob_cube_041.rotation_euler = (0.0, -0.0, -1.044)
ob_cube_041.scale = (0.2277, 0.2277, 0.319)
ob_cube_041.lineart.crease_threshold = 0.0
_m = ob_cube_041.modifiers.new('Bevel', 'BEVEL')
_m.limit_method = 'NONE'
_m.spread = 0.0
_m = ob_cube_041.modifiers.new('Array', 'ARRAY')
_m.constant_offset_displace = (0.0, 0.0, 0.0)
_m.relative_offset_displace = (0.0, -1.8, 0.0)
ob_cube_040.location = (0.35, -0.65, 1.119)
ob_cube_040.rotation_euler = (0.0, -0.0, -1.044)
ob_cube_040.scale = (0.2277, 0.2277, 0.319)
ob_cube_040.lineart.crease_threshold = 0.0
_m = ob_cube_040.modifiers.new('Bevel', 'BEVEL')
_m.limit_method = 'NONE'
_m.spread = 0.0
_m = ob_cube_040.modifiers.new('Array', 'ARRAY')
_m.constant_offset_displace = (0.0, 0.0, 0.0)
_m.relative_offset_displace = (0.0, -1.8, 0.0)
ob_cube_039.location = (0.15, -0.3, 1.119)
ob_cube_039.rotation_euler = (0.0, -0.0, -1.044)
ob_cube_039.scale = (0.2277, 0.2277, 0.319)
ob_cube_039.lineart.crease_threshold = 0.0
_m = ob_cube_039.modifiers.new('Bevel', 'BEVEL')
_m.limit_method = 'NONE'
_m.spread = 0.0
_m = ob_cube_039.modifiers.new('Array', 'ARRAY')
_m.constant_offset_displace = (0.0, 0.0, 0.0)
_m.relative_offset_displace = (5.96e-08, -1.8, 0.0)
ob_point.location = (-1.628, -5.08, 0.2527)
ob_point.lineart.crease_threshold = 0.0
ob_cube_038.location = (0.0, -0.8739, 0.08463)
ob_cube_038.rotation_euler = (0.0, -0.0, -1.047)
ob_cube_038.scale = (0.78, 0.78, 1.093)
ob_cube_038.lineart.crease_threshold = 0.0
_m = ob_cube_038.modifiers.new('Bevel', 'BEVEL')
_m.limit_method = 'NONE'
_m.spread = 0.0
ob_lamp_001.location = (1.432, 2.904, 4.564)
ob_lamp_001.rotation_euler = (0.6503, 0.05522, 1.866)
ob_lamp_001.lock_rotations_4d = False
ob_lamp_001.empty_display_type = 'ARROWS'
ob_lamp_001.color = (0.0, 0.0, 0.0, 0.0)
ob_lamp_001.lineart.crease_threshold = 0.0
ob_sun.location = (0.7973, 7.599, 4.7)
ob_sun.rotation_euler = (-0.4189, -0.1396, 0.2094)
ob_sun.hide_viewport = True
ob_sun.lineart.crease_threshold = 0.0
ob_lamp.location = (4.529, -2.141, 1.311)
ob_lamp.rotation_euler = (0.6503, 0.05522, 1.866)
ob_lamp.lock_rotations_4d = False
ob_lamp.empty_display_type = 'ARROWS'
ob_lamp.color = (0.0, 0.0, 0.0, 0.0)
ob_lamp.lineart.crease_threshold = 0.0
ob_camera.location = (-10.0, -10.0, 8.2)
ob_camera.rotation_euler = (1.047, 0.0, -0.7854)
ob_camera.lock_rotations_4d = False
ob_camera.empty_display_type = 'ARROWS'
ob_camera.color = (0.0, 0.0, 0.0, 0.0)
ob_camera.display_type = 'WIRE'
ob_camera.lineart.crease_threshold = 0.0
ob_beziercurve_002.location = (-0.9016, -0.1519, 0.4195)
ob_beziercurve_002.rotation_euler = (0.0, -0.0, -3.142)
ob_beziercurve_002.lineart.crease_threshold = 0.0
ob_beziercurve_000.location = (0.3909, 0.3982, 0.5962)
ob_beziercurve_000.rotation_euler = (0.0, -0.0, -3.142)
ob_beziercurve_000.scale = (0.8398, 0.8398, 0.8398)
ob_beziercurve_000.lineart.crease_threshold = 0.0
ob_cylinder_016.location = (-0.8591, -0.8759, 0.6857)
ob_cylinder_016.rotation_euler = (1.571, -0.0, -1.047)
ob_cylinder_016.scale = (0.06745, 0.06745, 0.06745)
ob_cylinder_016.lineart.crease_threshold = 0.0
_m = ob_cylinder_016.modifiers.new('Bevel', 'BEVEL')
_m.limit_method = 'NONE'
_m.spread = 0.0
_m = ob_cylinder_016.modifiers.new('Array', 'ARRAY')
_m.count = 3
_m.constant_offset_displace = (0.0, 0.0, 0.0)
_m.relative_offset_displace = (1.3, -1.8, 0.0)

# ---- collection membership
col_collection_1.objects.link(ob_cube_045)
col_collection_1.objects.link(ob_cube_044)
col_collection_1.objects.link(ob_cylinder_014)
col_collection_1.objects.link(ob_cylinder_013)
col_collection_1.objects.link(ob_cylinder_012)
col_collection_1.objects.link(ob_cube_043)
col_collection_1.objects.link(ob_cylinder_011)
col_collection_1.objects.link(ob_cylinder_010)
col_collection_1.objects.link(ob_cylinder_009)
col_collection_1.objects.link(ob_cube_042)
col_collection_1.objects.link(ob_cube_041)
col_collection_1.objects.link(ob_cube_040)
col_collection_1.objects.link(ob_cube_039)
col_collection_1.objects.link(ob_point)
col_collection_1.objects.link(ob_cube_038)
col_collection_1.objects.link(ob_lamp_001)
col_collection_1.objects.link(ob_sun)
col_collection_1.objects.link(ob_lamp)
col_collection_1.objects.link(ob_camera)
col_collection_1.objects.link(ob_beziercurve_002)
col_collection_1.objects.link(ob_beziercurve_000)
col_collection_1.objects.link(ob_cylinder_016)

# ---- scene / render settings (as saved in the file)
scene.camera = ob_camera
scene.frame_start = 1; scene.frame_end = 250; scene.frame_set(1)
scene.render.engine = 'BLENDER_EEVEE_NEXT'
scene.render.image_settings.compression = 90
scene.render.resolution_x = 1600
scene.render.resolution_y = 1600
scene.render.resolution_percentage = 50
scene.render.dither_intensity = 0.0
scene.render.film_transparent = True
scene.render.bake_margin = 2
scene.render.bake_bias = 0.0
scene.cycles.use_denoising = False
scene.cycles.samples = 10
scene.cycles.sampling_pattern = 'TABULATED_SOBOL'
scene.cycles.light_sampling_threshold = 0.0
scene.cycles.use_adaptive_sampling = False
scene.cycles.use_light_tree = False
scene.cycles.blur_glossy = 0.0
scene.cycles.volume_bounces = 1
scene.cycles.pixel_filter_type = 'GAUSSIAN'
scene.cycles.sample_clamp_indirect = 0.0
scene.view_settings.view_transform = 'Standard'
bpy.context.view_layer.update()
